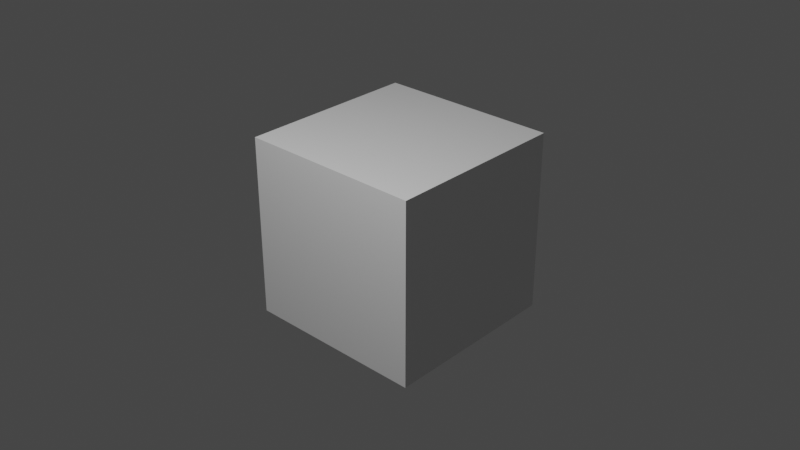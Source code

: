 # Source: animation2.blend  (saved by Blender 3.3.6; exported with 4.5.12 LTS)
import bpy
from mathutils import Matrix  # noqa: F401  (used for matrix-valued properties, if any)

bpy.ops.wm.read_factory_settings(use_empty=True)
scene = bpy.context.scene
scene.name = 'Scene'

# ---- collections
col_collection = bpy.data.collections.new('Collection'); scene.collection.children.link(col_collection)

# ---- materials (node trees are filled in below, after node groups)
mat_material = bpy.data.materials.new('Material')
mat_material.alpha_threshold = 0.0
mat_material.use_transparent_shadow = False
mat_material.roughness = 0.5
mat_material.line_color = (0.0, 0.0, 0.0, 1.0)

# ---- material node trees
mat_material.use_nodes = True; mat_material.node_tree.nodes.clear()
_N = mat_material.node_tree.nodes; _L = mat_material.node_tree.links
n0 = _N.new('ShaderNodeOutputMaterial'); n0.name = 'Material Output'; n0.location = (300, 300)
n1 = _N.new('ShaderNodeBsdfPrincipled'); n1.name = 'Principled BSDF'; n1.location = (10, 300)
n1.distribution = 'GGX'
n1.subsurface_method = 'RANDOM_WALK_SKIN'
n1.inputs[3].default_value = 1.45
n1.inputs[27].default_value = (0.0, 0.0, 0.0, 1.0)
n1.inputs[28].default_value = 1.0
_L.new(n1.outputs[0], n0.inputs[0])
n0.is_active_output = True

# ---- world
world_world = bpy.data.worlds.new('World'); scene.world = world_world
world_world.use_nodes = True; world_world.node_tree.nodes.clear()
_N = world_world.node_tree.nodes; _L = world_world.node_tree.links
n0 = _N.new('ShaderNodeOutputWorld'); n0.name = 'World Output'; n0.location = (300, 300)
n1 = _N.new('ShaderNodeBackground'); n1.name = 'Background'; n1.location = (10, 300)
n1.inputs[0].default_value = (0.05088, 0.05088, 0.05088, 1.0)
_L.new(n1.outputs[0], n0.inputs[0])
n0.is_active_output = True
world_world.color = (0.05088, 0.05088, 0.05088)
world_world.use_sun_shadow = False
world_world.sun_shadow_jitter_overblur = 0.0

# ---- cameras
cam_camera = bpy.data.cameras.new('Camera')
cam_camera.clip_end = 100.0
cam_camera.ortho_scale = 7.314
cam_camera_001 = bpy.data.cameras.new('Camera.001')
cam_camera_002 = bpy.data.cameras.new('Camera.002')

# ---- lights
light_light = bpy.data.lights.new('Light', 'POINT')
light_light.transmission_factor = 0.0
light_light.energy = 1000.0
light_light.shadow_soft_size = 0.1
light_light.shadow_maximum_resolution = 0.006
light_light.use_absolute_resolution = True

# ---- meshes
me_cube = bpy.data.meshes.new('Cube')
me_cube.from_pydata([(1.0, 1.0, 1.0), (1.0, 1.0, -1.0), (1.0, -1.0, 1.0), (1.0, -1.0, -1.0), (-1.0, 1.0, 1.0), (-1.0, 1.0, -1.0), (-1.0, -1.0, 1.0), (-1.0, -1.0, -1.0)], [], [(0, 4, 6, 2), (3, 2, 6, 7), (7, 6, 4, 5), (5, 1, 3, 7), (1, 0, 2, 3), (5, 4, 0, 1)])
_uv = me_cube.uv_layers.new(name='UVMap')
_uv.uv.foreach_set('vector', [0.625, 0.5, 0.875, 0.5, 0.875, 0.75, 0.625, 0.75, 0.375, 0.75, 0.625, 0.75, 0.625, 1.0, 0.375, 1.0, 0.375, 0.0, 0.625, 0.0, 0.625, 0.25, 0.375, 0.25, 0.125, 0.5, 0.375, 0.5, 0.375, 0.75, 0.125, 0.75, 0.375, 0.5, 0.625, 0.5, 0.625, 0.75, 0.375, 0.75, 0.375, 0.25, 0.625, 0.25, 0.625, 0.5, 0.375, 0.5])
me_cube.materials.append(mat_material)
me_cube.use_mirror_vertex_groups = False
me_cube.update()

# ---- objects
ob_cube = bpy.data.objects.new('Cube', me_cube)
ob_light = bpy.data.objects.new('Light', light_light)
ob_camera_1 = bpy.data.objects.new('Camera 1', cam_camera)
ob_camera_2 = bpy.data.objects.new('Camera 2', cam_camera_001)
ob_camera_3 = bpy.data.objects.new('Camera 3', cam_camera_002)

# ---- transforms, parenting, visibility, modifiers, constraints
ob_cube.location = (0.0, 0.0, 0.0)
ob_cube.lock_rotations_4d = False
ob_cube.empty_display_type = 'ARROWS'
ob_cube.lineart.crease_threshold = 0.0
ob_light.location = (4.076, 1.005, 5.904)
ob_light.rotation_euler = (0.6503, 0.05522, 1.866)
ob_light.lock_rotations_4d = False
ob_light.empty_display_type = 'ARROWS'
ob_light.color = (0.0, 0.0, 0.0, 0.0)
ob_light.lineart.crease_threshold = 0.0
ob_camera_1.location = (7.359, -6.926, 4.958)
ob_camera_1.rotation_euler = (1.109, 0.0, 0.8149)
ob_camera_1.lock_rotations_4d = False
ob_camera_1.empty_display_type = 'ARROWS'
ob_camera_1.color = (0.0, 0.0, 0.0, 0.0)
ob_camera_1.display_type = 'WIRE'
ob_camera_1.lineart.crease_threshold = 0.0
_c = ob_camera_1.constraints.new('TRACK_TO'); _c.name = 'Track To'
_c.target = ob_cube
ob_camera_2.location = (0.0, 0.0, 8.357)
_c = ob_camera_2.constraints.new('TRACK_TO'); _c.name = 'Track To'
_c.target = ob_cube
ob_camera_3.location = (7.311, 6.802, 5.392)
ob_camera_3.rotation_euler = (1.06, -2.35e-05, 2.299)
_c = ob_camera_3.constraints.new('TRACK_TO'); _c.name = 'Track To'
_c.target = ob_cube

# ---- collection membership
col_collection.objects.link(ob_cube)
col_collection.objects.link(ob_light)
col_collection.objects.link(ob_camera_1)
col_collection.objects.link(ob_camera_2)
col_collection.objects.link(ob_camera_3)

# ---- scene / render settings (as saved in the file)
scene.camera = ob_camera_3
scene.frame_start = 1; scene.frame_end = 250; scene.frame_set(1)
scene.render.engine = 'BLENDER_EEVEE_NEXT'
scene.render.fps = 30
scene.cycles.sampling_pattern = 'TABULATED_SOBOL'
scene.cycles.use_light_tree = False
scene.view_settings.view_transform = 'Filmic'
bpy.context.view_layer.update()

